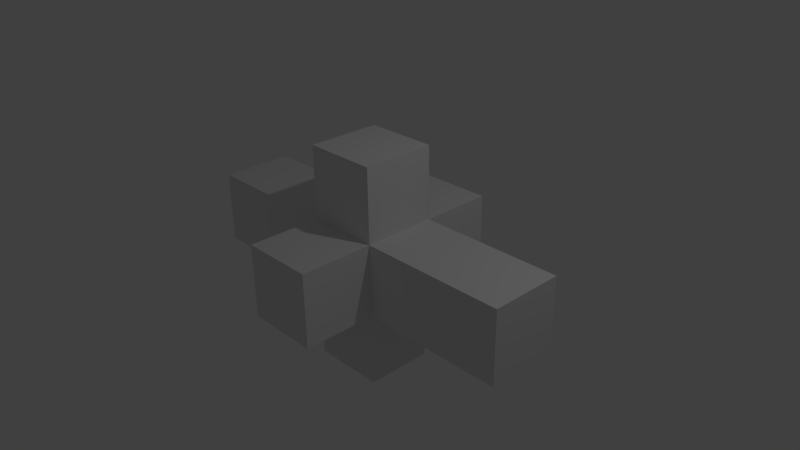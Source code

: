 # Source: projectile_1.blend  (saved by Blender 2.74.0; exported with 4.5.12 LTS)
import bpy
from mathutils import Matrix  # noqa: F401  (used for matrix-valued properties, if any)

bpy.ops.wm.read_factory_settings(use_empty=True)
scene = bpy.context.scene
scene.name = 'Scene'

# ---- collections
col_collection_1 = bpy.data.collections.new('Collection 1'); scene.collection.children.link(col_collection_1)

# ---- materials (node trees are filled in below, after node groups)
mat_material = bpy.data.materials.new('Material')
mat_material.alpha_threshold = 0.0
mat_material.use_transparent_shadow = False
mat_material.roughness = 0.5
mat_material.line_color = (0.0, 0.0, 0.0, 1.0)

# ---- material node trees

# ---- world
world_world = bpy.data.worlds.new('World'); scene.world = world_world
world_world.color = (0.05088, 0.05088, 0.05088)
world_world.use_sun_shadow = False
world_world.sun_shadow_jitter_overblur = 0.0
world_world.cycles.sampling_method = 'MANUAL'
world_world.cycles.sample_map_resolution = 256

# ---- cameras
cam_camera = bpy.data.cameras.new('Camera')
cam_camera.clip_end = 100.0
cam_camera.lens = 35.0
cam_camera.sensor_width = 32.0
cam_camera.sensor_height = 18.0
cam_camera.ortho_scale = 7.314
cam_camera.dof.focus_distance = 0.0
cam_camera.dof.aperture_fstop = 128.0

# ---- lights
light_lamp = bpy.data.lights.new('Lamp', 'POINT')
light_lamp.transmission_factor = 0.0
light_lamp.cutoff_distance = 30.0
light_lamp.energy = 100.0
light_lamp.shadow_buffer_clip_start = 1.001
light_lamp.shadow_soft_size = 0.1
light_lamp.shadow_maximum_resolution = 0.006
light_lamp.use_absolute_resolution = True
light_lamp.cycles.use_multiple_importance_sampling = False

# ---- meshes
me_cube = bpy.data.meshes.new('Cube')
me_cube.from_pydata([(0.5, 0.5, -0.5), (0.5, -0.5, -0.5), (-0.5, -0.5, -0.5), (-0.5, 0.5, -0.5), (0.5, 0.5, 0.5), (0.5, -0.5, 0.5), (-0.5, -0.5, 0.5), (-0.5, 0.5, 0.5), (1.5, 0.5, -0.5), (1.5, -0.5, -0.5), (1.5, 0.5, 0.5), (1.5, -0.5, 0.5), (-1.5, -0.5, -0.5), (-1.5, 0.5, -0.5), (-1.5, -0.5, 0.5), (-1.5, 0.5, 0.5), (-2.5, -0.5, -0.5), (-2.5, 0.5, -0.5), (-2.5, -0.5, 0.5), (-2.5, 0.5, 0.5), (2.5, 0.5, -0.5), (2.5, -0.5, -0.5), (2.5, 0.5, 0.5), (2.5, -0.5, 0.5), (0.5, 0.5, 1.5), (0.5, -0.5, 1.5), (-0.5, 0.5, 1.5), (-0.5, -0.5, 1.5), (0.5, -1.5, -0.5), (-0.5, -1.5, -0.5), (0.5, -1.5, 0.5), (-0.5, -1.5, 0.5), (0.5, 0.5, -1.5), (0.5, -0.5, -1.5), (-0.5, -0.5, -1.5), (-0.5, 0.5, -1.5), (0.5, 1.5, 0.5), (0.5, 1.5, -0.5), (-0.5, 1.5, -0.5), (-0.5, 1.5, 0.5)], [], [(7, 6, 27, 26), (4, 5, 11, 10), (5, 6, 31, 30), (6, 7, 15, 14), (10, 11, 23, 22), (5, 1, 9, 11), (0, 4, 10, 8), (1, 0, 8, 9), (14, 15, 19, 18), (7, 3, 13, 15), (2, 6, 14, 12), (3, 2, 12, 13), (16, 18, 19, 17), (15, 13, 17, 19), (12, 14, 18, 16), (13, 12, 16, 17), (20, 22, 23, 21), (11, 9, 21, 23), (8, 10, 22, 20), (9, 8, 20, 21), (24, 26, 27, 25), (6, 5, 25, 27), (4, 7, 26, 24), (5, 4, 24, 25), (28, 30, 31, 29), (6, 2, 29, 31), (1, 5, 30, 28), (2, 1, 28, 29), (32, 33, 34, 35), (1, 33, 32, 0), (2, 34, 33, 1), (3, 35, 34, 2), (0, 32, 35, 3), (36, 37, 38, 39), (0, 37, 36, 4), (3, 38, 37, 0), (7, 39, 38, 3), (4, 36, 39, 7)])
_uv = me_cube.uv_layers.new(name='UVMap')
_uv.uv.foreach_set('vector', [0.7143, 0.4286, 0.7143, 0.5714, 0.5714, 0.5714, 0.5714, 0.4286, 3.406e-08, 0.2857, 0.1429, 0.2857, 0.1429, 0.4286, 1.703e-08, 0.4286, 0.7143, 0.8571, 0.7143, 0.7143, 0.8571, 0.7143, 0.8571, 0.8571, 0.2857, 0.5714, 0.1429, 0.5714, 0.1429, 0.4286, 0.2857, 0.4286, 1.703e-08, 0.4286, 0.1429, 0.4286, 0.1429, 0.5714, 0.0, 0.5714, 0.2857, 0.2857, 0.4286, 0.2857, 0.4286, 0.4286, 0.2857, 0.4286, 0.4286, 0.2857, 0.2857, 0.2857, 0.2857, 0.1429, 0.4286, 0.1429, 0.5714, 0.2857, 0.4286, 0.2857, 0.4286, 0.1429, 0.5714, 0.1429, 0.2857, 0.4286, 0.1429, 0.4286, 0.1429, 0.2857, 0.2857, 0.2857, 0.1429, 0.0, 0.2857, 2.129e-08, 0.2857, 0.1429, 0.1429, 0.1429, 0.5714, 0.5714, 0.4286, 0.5714, 0.4286, 0.4286, 0.5714, 0.4286, 0.1429, 0.2857, 5.109e-08, 0.2857, 2.554e-08, 0.1429, 0.1429, 0.1429, 0.8571, 0.2857, 0.7143, 0.2857, 0.7143, 0.1429, 0.8571, 0.1429, 0.1429, 0.1429, 0.2857, 0.1429, 0.2857, 0.2857, 0.1429, 0.2857, 0.5714, 0.4286, 0.4286, 0.4286, 0.4286, 0.2857, 0.5714, 0.2857, 0.1429, 0.1429, 2.554e-08, 0.1429, 0.0, 3.406e-08, 0.1429, 0.0, 0.5714, 0.5714, 0.5714, 0.7143, 0.4286, 0.7143, 0.4286, 0.5714, 0.2857, 0.4286, 0.4286, 0.4286, 0.4286, 0.5714, 0.2857, 0.5714, 0.4286, 0.1429, 0.2857, 0.1429, 0.2857, 0.0, 0.4286, 0.0, 0.5714, 0.1429, 0.4286, 0.1429, 0.4286, 0.0, 0.5714, 0.0, 0.7143, 0.4286, 0.7143, 0.2857, 0.8571, 0.2857, 0.8571, 0.4286, 1.0, 0.1429, 0.8571, 0.1429, 0.8571, 0.0, 1.0, 1.703e-08, 0.7143, 0.1429, 0.7143, 0.2857, 0.5714, 0.2857, 0.5714, 0.1429, 0.0, 0.5714, 0.1429, 0.5714, 0.1429, 0.7143, 3.406e-08, 0.7143, 0.7143, 0.8571, 0.5714, 0.8571, 0.5714, 0.7143, 0.7143, 0.7143, 8.515e-09, 0.8571, 0.0, 0.7143, 0.1429, 0.7143, 0.1429, 0.8571, 0.2857, 0.7143, 0.1429, 0.7143, 0.1429, 0.5714, 0.2857, 0.5714, 0.5714, 0.2857, 0.7143, 0.2857, 0.7143, 0.4286, 0.5714, 0.4286, 0.7143, 0.4286, 0.8571, 0.4286, 0.8571, 0.5714, 0.7143, 0.5714, 0.1429, 0.8571, 0.1429, 0.7143, 0.2857, 0.7143, 0.2857, 0.8571, 0.2857, 0.7143, 0.4286, 0.7143, 0.4286, 0.8571, 0.2857, 0.8571, 0.5714, 0.5714, 0.7143, 0.5714, 0.7143, 0.7143, 0.5714, 0.7143, 0.1429, 1.0, 1.703e-08, 1.0, 0.0, 0.8571, 0.1429, 0.8571, 0.8571, 0.7143, 0.7143, 0.7143, 0.7143, 0.5714, 0.8571, 0.5714, 0.7143, 0.1429, 0.7143, 1.703e-08, 0.8571, 0.0, 0.8571, 0.1429, 0.2857, 1.0, 0.1429, 1.0, 0.1429, 0.8571, 0.2857, 0.8571, 0.7143, 0.1429, 0.5714, 0.1429, 0.5714, 2.98e-08, 0.7143, 0.0, 0.4286, 0.8571, 0.4286, 0.7143, 0.5714, 0.7143, 0.5714, 0.8571])
me_cube.materials.append(mat_material)
me_cube.use_remesh_preserve_volume = False
me_cube.use_remesh_preserve_attributes = False
me_cube.use_mirror_vertex_groups = False
me_cube.update()

# ---- objects
ob_cube = bpy.data.objects.new('Cube', me_cube)
ob_lamp = bpy.data.objects.new('Lamp', light_lamp)
ob_camera = bpy.data.objects.new('Camera', cam_camera)

# ---- transforms, parenting, visibility, modifiers, constraints
ob_cube.location = (0.0, 0.0, 0.0)
ob_cube.lock_rotations_4d = False
ob_cube.empty_display_type = 'ARROWS'
ob_cube.lineart.crease_threshold = 0.0
ob_lamp.location = (4.076, 1.005, 5.904)
ob_lamp.rotation_euler = (0.6503, 0.05522, 1.866)
ob_lamp.lock_rotations_4d = False
ob_lamp.empty_display_type = 'ARROWS'
ob_lamp.color = (0.0, 0.0, 0.0, 0.0)
ob_lamp.lineart.crease_threshold = 0.0
ob_camera.location = (7.481, -6.508, 5.344)
ob_camera.rotation_euler = (1.109, 0.01082, 0.8149)
ob_camera.lock_rotations_4d = False
ob_camera.empty_display_type = 'ARROWS'
ob_camera.color = (0.0, 0.0, 0.0, 0.0)
ob_camera.display_type = 'WIRE'
ob_camera.lineart.crease_threshold = 0.0

# ---- collection membership
col_collection_1.objects.link(ob_cube)
col_collection_1.objects.link(ob_lamp)
col_collection_1.objects.link(ob_camera)

# ---- scene / render settings (as saved in the file)
scene.camera = ob_camera
scene.frame_start = 1; scene.frame_end = 250; scene.frame_set(1)
scene.render.engine = 'BLENDER_EEVEE_NEXT'
scene.render.resolution_percentage = 50
scene.render.dither_intensity = 0.0
scene.cycles.use_denoising = False
scene.cycles.samples = 10
scene.cycles.sampling_pattern = 'TABULATED_SOBOL'
scene.cycles.light_sampling_threshold = 0.0
scene.cycles.use_adaptive_sampling = False
scene.cycles.use_light_tree = False
scene.cycles.blur_glossy = 0.0
scene.cycles.pixel_filter_type = 'GAUSSIAN'
scene.cycles.sample_clamp_indirect = 0.0
scene.view_settings.view_transform = 'Standard'
bpy.context.view_layer.update()
